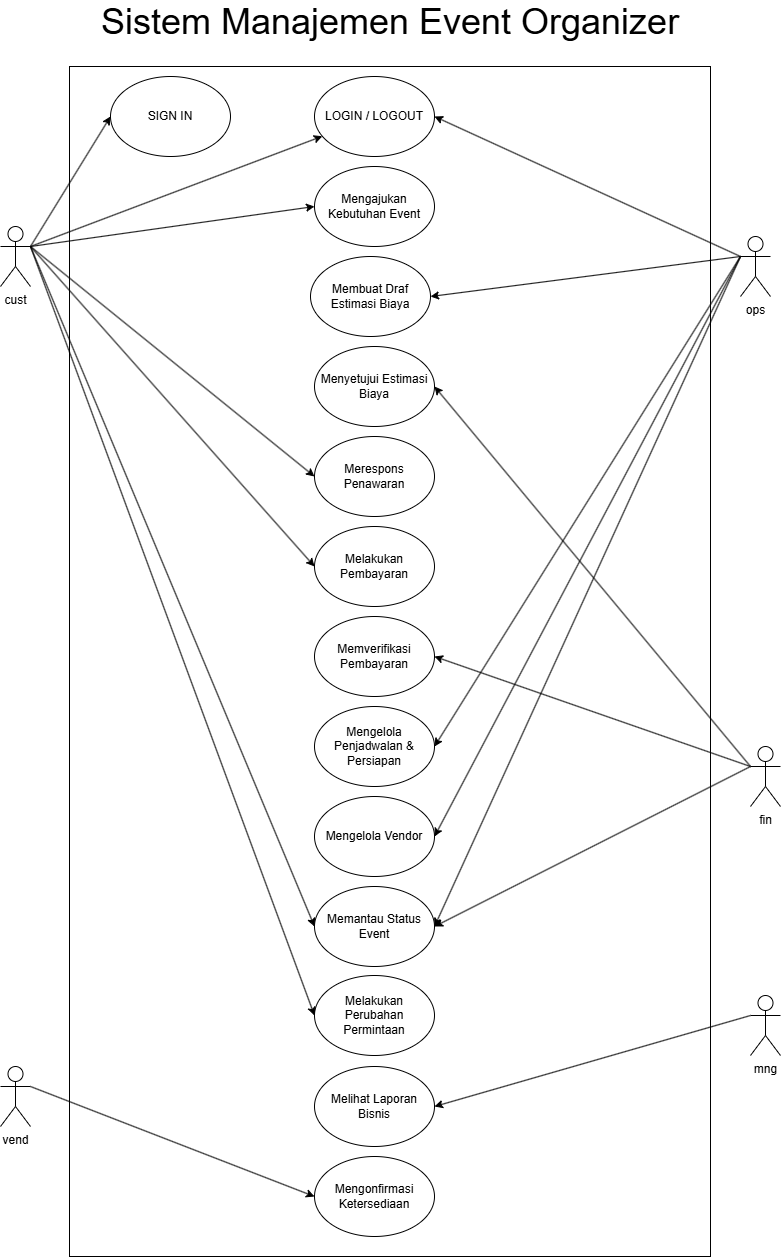

The diagram above was exported from draw.io. Its source (the exported page's mxGraphModel, read from the mxfile embedded in the PNG):
<mxGraphModel dx="1717" dy="1013" grid="1" gridSize="10" guides="1" tooltips="1" connect="1" arrows="1" fold="1" page="1" pageScale="1" pageWidth="827" pageHeight="1169" math="0" shadow="0">
  <root>
    <mxCell id="0" />
    <mxCell id="1" parent="0" />
    <mxCell id="6qHmnzh413U4hXvkwbom-77" parent="1" style="rounded=0;whiteSpace=wrap;html=1;" value="" vertex="1">
      <mxGeometry height="1190" width="641" x="109" y="260" as="geometry" />
    </mxCell>
    <mxCell id="6qHmnzh413U4hXvkwbom-86" parent="1" style="ellipse;whiteSpace=wrap;html=1;" value="Mengonfirmasi Ketersediaan" vertex="1">
      <mxGeometry height="80" width="120" x="354" y="1350" as="geometry" />
    </mxCell>
    <mxCell id="6qHmnzh413U4hXvkwbom-87" parent="1" style="ellipse;whiteSpace=wrap;html=1;" value="Melihat Laporan Bisnis" vertex="1">
      <mxGeometry height="80" width="120" x="354" y="1260" as="geometry" />
    </mxCell>
    <mxCell id="6qHmnzh413U4hXvkwbom-88" parent="1" style="ellipse;whiteSpace=wrap;html=1;" value="Melakukan Perubahan Permintaan" vertex="1">
      <mxGeometry height="80" width="120" x="354" y="1169" as="geometry" />
    </mxCell>
    <mxCell id="6qHmnzh413U4hXvkwbom-89" parent="1" style="ellipse;whiteSpace=wrap;html=1;" value="Memantau Status Event" vertex="1">
      <mxGeometry height="80" width="120" x="354" y="1080" as="geometry" />
    </mxCell>
    <mxCell id="6qHmnzh413U4hXvkwbom-90" parent="1" style="ellipse;whiteSpace=wrap;html=1;" value="Mengelola Vendor" vertex="1">
      <mxGeometry height="80" width="120" x="354" y="990" as="geometry" />
    </mxCell>
    <mxCell id="6qHmnzh413U4hXvkwbom-91" parent="1" style="ellipse;whiteSpace=wrap;html=1;" value="Mengelola Penjadwalan &amp;amp; Persiapan" vertex="1">
      <mxGeometry height="80" width="120" x="354" y="900" as="geometry" />
    </mxCell>
    <mxCell id="6qHmnzh413U4hXvkwbom-92" parent="1" style="ellipse;whiteSpace=wrap;html=1;" value="Memverifikasi Pembayaran" vertex="1">
      <mxGeometry height="80" width="120" x="354" y="810" as="geometry" />
    </mxCell>
    <mxCell id="6qHmnzh413U4hXvkwbom-93" parent="1" style="ellipse;whiteSpace=wrap;html=1;" value="Melakukan Pembayaran" vertex="1">
      <mxGeometry height="80" width="120" x="354" y="720" as="geometry" />
    </mxCell>
    <mxCell id="6qHmnzh413U4hXvkwbom-94" parent="1" style="ellipse;whiteSpace=wrap;html=1;" value="Merespons Penawaran" vertex="1">
      <mxGeometry height="80" width="120" x="354" y="630" as="geometry" />
    </mxCell>
    <mxCell id="6qHmnzh413U4hXvkwbom-95" parent="1" style="ellipse;whiteSpace=wrap;html=1;" value="Menyetujui Estimasi Biaya" vertex="1">
      <mxGeometry height="80" width="120" x="354" y="540" as="geometry" />
    </mxCell>
    <mxCell id="6qHmnzh413U4hXvkwbom-96" parent="1" style="ellipse;whiteSpace=wrap;html=1;" value="Membuat Draf Estimasi Biaya" vertex="1">
      <mxGeometry height="80" width="120" x="350" y="450" as="geometry" />
    </mxCell>
    <mxCell id="6qHmnzh413U4hXvkwbom-97" parent="1" style="ellipse;whiteSpace=wrap;html=1;" value="Mengajukan Kebutuhan Event" vertex="1">
      <mxGeometry height="80" width="120" x="354" y="360" as="geometry" />
    </mxCell>
    <mxCell id="6qHmnzh413U4hXvkwbom-98" parent="1" style="ellipse;whiteSpace=wrap;html=1;" value="LOGIN / LOGOUT" vertex="1">
      <mxGeometry height="80" width="120" x="354" y="270" as="geometry" />
    </mxCell>
    <mxCell id="6qHmnzh413U4hXvkwbom-99" parent="1" style="ellipse;whiteSpace=wrap;html=1;" value="SIGN IN" vertex="1">
      <mxGeometry height="80" width="120" x="150" y="270" as="geometry" />
    </mxCell>
    <mxCell id="6qHmnzh413U4hXvkwbom-115" edge="1" parent="1" source="6qHmnzh413U4hXvkwbom-100" style="rounded=0;orthogonalLoop=1;jettySize=auto;html=1;exitX=0;exitY=0.3333333333333333;exitDx=0;exitDy=0;exitPerimeter=0;entryX=1;entryY=0.5;entryDx=0;entryDy=0;" target="6qHmnzh413U4hXvkwbom-98">
      <mxGeometry relative="1" as="geometry" />
    </mxCell>
    <mxCell id="6qHmnzh413U4hXvkwbom-117" edge="1" parent="1" source="6qHmnzh413U4hXvkwbom-100" style="rounded=0;orthogonalLoop=1;jettySize=auto;html=1;exitX=0;exitY=0.3333333333333333;exitDx=0;exitDy=0;exitPerimeter=0;entryX=1;entryY=0.5;entryDx=0;entryDy=0;" target="6qHmnzh413U4hXvkwbom-96">
      <mxGeometry relative="1" as="geometry" />
    </mxCell>
    <mxCell id="6qHmnzh413U4hXvkwbom-118" edge="1" parent="1" source="6qHmnzh413U4hXvkwbom-100" style="rounded=0;orthogonalLoop=1;jettySize=auto;html=1;exitX=0;exitY=0.3333333333333333;exitDx=0;exitDy=0;exitPerimeter=0;entryX=1;entryY=0.5;entryDx=0;entryDy=0;" target="6qHmnzh413U4hXvkwbom-91">
      <mxGeometry relative="1" as="geometry" />
    </mxCell>
    <mxCell id="6qHmnzh413U4hXvkwbom-119" edge="1" parent="1" source="6qHmnzh413U4hXvkwbom-100" style="rounded=0;orthogonalLoop=1;jettySize=auto;html=1;entryX=1;entryY=0.5;entryDx=0;entryDy=0;exitX=0;exitY=0.3333333333333333;exitDx=0;exitDy=0;exitPerimeter=0;" target="6qHmnzh413U4hXvkwbom-90">
      <mxGeometry relative="1" as="geometry">
        <Array as="points" />
        <mxPoint x="830" y="450" as="sourcePoint" />
        <mxPoint x="540" y="1440" as="targetPoint" />
      </mxGeometry>
    </mxCell>
    <mxCell id="6qHmnzh413U4hXvkwbom-120" edge="1" parent="1" source="6qHmnzh413U4hXvkwbom-100" style="rounded=0;orthogonalLoop=1;jettySize=auto;html=1;exitX=0;exitY=0.3333333333333333;exitDx=0;exitDy=0;exitPerimeter=0;entryX=1;entryY=0.5;entryDx=0;entryDy=0;" target="6qHmnzh413U4hXvkwbom-89">
      <mxGeometry relative="1" as="geometry" />
    </mxCell>
    <mxCell id="6qHmnzh413U4hXvkwbom-100" parent="1" style="shape=umlActor;verticalLabelPosition=bottom;verticalAlign=top;html=1;outlineConnect=0;" value="ops" vertex="1">
      <mxGeometry height="60" width="30" x="780" y="430" as="geometry" />
    </mxCell>
    <mxCell id="6qHmnzh413U4hXvkwbom-125" edge="1" parent="1" source="6qHmnzh413U4hXvkwbom-101" style="rounded=0;orthogonalLoop=1;jettySize=auto;html=1;exitX=0;exitY=0.3333333333333333;exitDx=0;exitDy=0;exitPerimeter=0;entryX=1;entryY=0.5;entryDx=0;entryDy=0;" target="6qHmnzh413U4hXvkwbom-87">
      <mxGeometry relative="1" as="geometry" />
    </mxCell>
    <mxCell id="6qHmnzh413U4hXvkwbom-101" parent="1" style="shape=umlActor;verticalLabelPosition=bottom;verticalAlign=top;html=1;outlineConnect=0;" value="mng" vertex="1">
      <mxGeometry height="60" width="30" x="790" y="1189" as="geometry" />
    </mxCell>
    <mxCell id="6qHmnzh413U4hXvkwbom-122" edge="1" parent="1" source="6qHmnzh413U4hXvkwbom-102" style="rounded=0;orthogonalLoop=1;jettySize=auto;html=1;exitX=0;exitY=0.3333333333333333;exitDx=0;exitDy=0;exitPerimeter=0;entryX=1;entryY=0.5;entryDx=0;entryDy=0;" target="6qHmnzh413U4hXvkwbom-95">
      <mxGeometry relative="1" as="geometry" />
    </mxCell>
    <mxCell id="6qHmnzh413U4hXvkwbom-123" edge="1" parent="1" source="6qHmnzh413U4hXvkwbom-102" style="rounded=0;orthogonalLoop=1;jettySize=auto;html=1;exitX=0;exitY=0.3333333333333333;exitDx=0;exitDy=0;exitPerimeter=0;entryX=1;entryY=0.5;entryDx=0;entryDy=0;" target="6qHmnzh413U4hXvkwbom-92">
      <mxGeometry relative="1" as="geometry">
        <Array as="points" />
      </mxGeometry>
    </mxCell>
    <mxCell id="6qHmnzh413U4hXvkwbom-124" edge="1" parent="1" source="6qHmnzh413U4hXvkwbom-102" style="rounded=0;orthogonalLoop=1;jettySize=auto;html=1;exitX=0;exitY=0.3333333333333333;exitDx=0;exitDy=0;exitPerimeter=0;entryX=1;entryY=0.5;entryDx=0;entryDy=0;" target="6qHmnzh413U4hXvkwbom-89">
      <mxGeometry relative="1" as="geometry" />
    </mxCell>
    <mxCell id="6qHmnzh413U4hXvkwbom-102" parent="1" style="shape=umlActor;verticalLabelPosition=bottom;verticalAlign=top;html=1;outlineConnect=0;" value="fin" vertex="1">
      <mxGeometry height="60" width="30" x="790" y="940" as="geometry" />
    </mxCell>
    <mxCell id="6qHmnzh413U4hXvkwbom-121" edge="1" parent="1" source="6qHmnzh413U4hXvkwbom-103" style="rounded=0;orthogonalLoop=1;jettySize=auto;html=1;exitX=1;exitY=0.3333333333333333;exitDx=0;exitDy=0;exitPerimeter=0;entryX=0;entryY=0.5;entryDx=0;entryDy=0;" target="6qHmnzh413U4hXvkwbom-86">
      <mxGeometry relative="1" as="geometry" />
    </mxCell>
    <mxCell id="6qHmnzh413U4hXvkwbom-103" parent="1" style="shape=umlActor;verticalLabelPosition=bottom;verticalAlign=top;html=1;outlineConnect=0;" value="vend" vertex="1">
      <mxGeometry height="60" width="30" x="40" y="1260" as="geometry" />
    </mxCell>
    <mxCell id="6qHmnzh413U4hXvkwbom-107" edge="1" parent="1" source="6qHmnzh413U4hXvkwbom-104" style="rounded=0;orthogonalLoop=1;jettySize=auto;html=1;exitX=1;exitY=0.3333333333333333;exitDx=0;exitDy=0;exitPerimeter=0;entryX=0;entryY=0.5;entryDx=0;entryDy=0;" target="6qHmnzh413U4hXvkwbom-99">
      <mxGeometry relative="1" as="geometry" />
    </mxCell>
    <mxCell id="6qHmnzh413U4hXvkwbom-108" edge="1" parent="1" source="6qHmnzh413U4hXvkwbom-104" style="rounded=0;orthogonalLoop=1;jettySize=auto;html=1;exitX=1;exitY=0.3333333333333333;exitDx=0;exitDy=0;exitPerimeter=0;" target="6qHmnzh413U4hXvkwbom-98">
      <mxGeometry relative="1" as="geometry" />
    </mxCell>
    <mxCell id="6qHmnzh413U4hXvkwbom-109" edge="1" parent="1" source="6qHmnzh413U4hXvkwbom-104" style="rounded=0;orthogonalLoop=1;jettySize=auto;html=1;exitX=1;exitY=0.3333333333333333;exitDx=0;exitDy=0;exitPerimeter=0;entryX=0;entryY=0.5;entryDx=0;entryDy=0;" target="6qHmnzh413U4hXvkwbom-94">
      <mxGeometry relative="1" as="geometry" />
    </mxCell>
    <mxCell id="6qHmnzh413U4hXvkwbom-110" edge="1" parent="1" source="6qHmnzh413U4hXvkwbom-104" style="rounded=0;orthogonalLoop=1;jettySize=auto;html=1;exitX=1;exitY=0.3333333333333333;exitDx=0;exitDy=0;exitPerimeter=0;entryX=0;entryY=0.5;entryDx=0;entryDy=0;" target="6qHmnzh413U4hXvkwbom-93">
      <mxGeometry relative="1" as="geometry" />
    </mxCell>
    <mxCell id="6qHmnzh413U4hXvkwbom-111" edge="1" parent="1" source="6qHmnzh413U4hXvkwbom-104" style="rounded=0;orthogonalLoop=1;jettySize=auto;html=1;exitX=1;exitY=0.3333333333333333;exitDx=0;exitDy=0;exitPerimeter=0;entryX=0;entryY=0.5;entryDx=0;entryDy=0;" target="6qHmnzh413U4hXvkwbom-89">
      <mxGeometry relative="1" as="geometry" />
    </mxCell>
    <mxCell id="6qHmnzh413U4hXvkwbom-112" edge="1" parent="1" source="6qHmnzh413U4hXvkwbom-104" style="rounded=0;orthogonalLoop=1;jettySize=auto;html=1;exitX=1;exitY=0.3333333333333333;exitDx=0;exitDy=0;exitPerimeter=0;entryX=0;entryY=0.5;entryDx=0;entryDy=0;" target="6qHmnzh413U4hXvkwbom-88">
      <mxGeometry relative="1" as="geometry" />
    </mxCell>
    <mxCell id="6qHmnzh413U4hXvkwbom-116" edge="1" parent="1" source="6qHmnzh413U4hXvkwbom-104" style="rounded=0;orthogonalLoop=1;jettySize=auto;html=1;exitX=1;exitY=0.3333333333333333;exitDx=0;exitDy=0;exitPerimeter=0;entryX=0;entryY=0.5;entryDx=0;entryDy=0;" target="6qHmnzh413U4hXvkwbom-97">
      <mxGeometry relative="1" as="geometry" />
    </mxCell>
    <mxCell id="6qHmnzh413U4hXvkwbom-104" parent="1" style="shape=umlActor;verticalLabelPosition=bottom;verticalAlign=top;html=1;outlineConnect=0;" value="cust" vertex="1">
      <mxGeometry height="60" width="30" x="40" y="420" as="geometry" />
    </mxCell>
    <mxCell id="6qHmnzh413U4hXvkwbom-127" parent="1" style="text;html=1;whiteSpace=wrap;strokeColor=none;fillColor=none;align=center;verticalAlign=middle;rounded=0;" value="&lt;font style=&quot;font-size: 36px;&quot;&gt;Sistem Manajemen Event Organizer&lt;/font&gt;" vertex="1">
      <mxGeometry height="30" width="620" x="119.5" y="200" as="geometry" />
    </mxCell>
  </root>
</mxGraphModel>